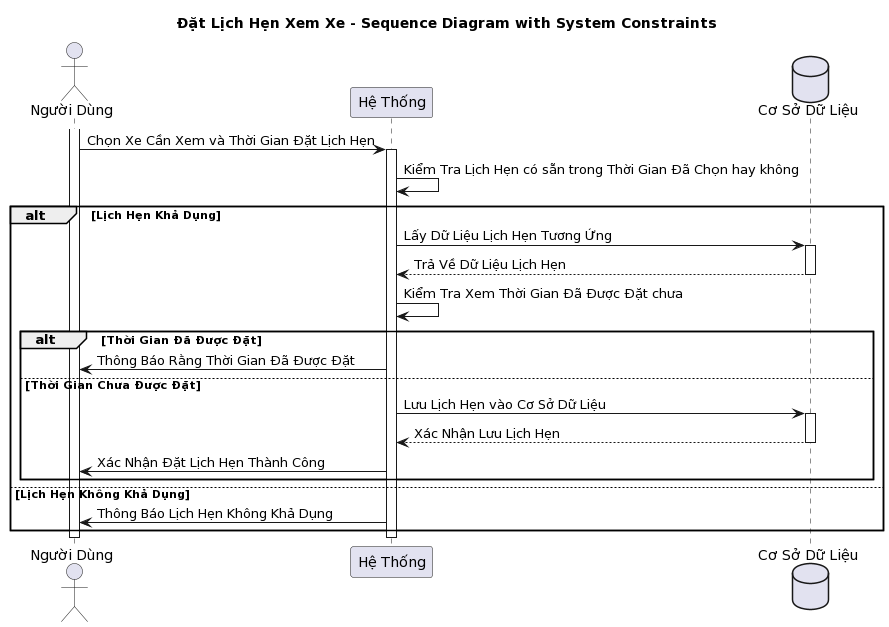

The diagram above was rendered by PlantUML. Its source (embedded in the PNG):
@startuml
title Đặt Lịch Hẹn Xem Xe - Sequence Diagram with System Constraints

actor "Người Dùng" as user
participant "Hệ Thống" as system
database "Cơ Sở Dữ Liệu" as database

activate user
user -> system: Chọn Xe Cần Xem và Thời Gian Đặt Lịch Hẹn
activate system
system -> system: Kiểm Tra Lịch Hẹn có sẵn trong Thời Gian Đã Chọn hay không
alt Lịch Hẹn Khả Dụng
    system -> database: Lấy Dữ Liệu Lịch Hẹn Tương Ứng
    activate database
    database --> system: Trả Về Dữ Liệu Lịch Hẹn
    deactivate database
    system -> system: Kiểm Tra Xem Thời Gian Đã Được Đặt chưa
    alt Thời Gian Đã Được Đặt
        system -> user: Thông Báo Rằng Thời Gian Đã Được Đặt
    else Thời Gian Chưa Được Đặt
        system -> database: Lưu Lịch Hẹn vào Cơ Sở Dữ Liệu
        activate database
        database --> system: Xác Nhận Lưu Lịch Hẹn
        deactivate database
        system -> user: Xác Nhận Đặt Lịch Hẹn Thành Công
    end
else Lịch Hẹn Không Khả Dụng
    system -> user: Thông Báo Lịch Hẹn Không Khả Dụng
end
deactivate system
deactivate user
@enduml